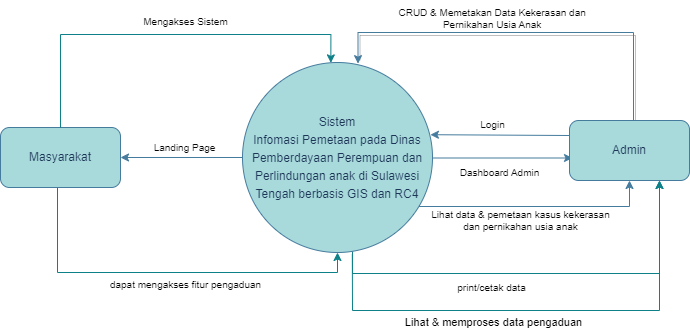

The diagram above was exported from draw.io. Its source (the exported page's mxGraphModel, read from the mxfile embedded in the PNG):
<mxGraphModel dx="1050" dy="557" grid="0" gridSize="10" guides="1" tooltips="1" connect="1" arrows="1" fold="1" page="1" pageScale="1" pageWidth="827" pageHeight="1169" background="#ffffff" math="0" shadow="0">
  <root>
    <mxCell id="0" />
    <mxCell id="1" parent="0" />
    <mxCell id="Vdmk2aWotAuTlD8q5Bfh-3" value="" style="edgeStyle=orthogonalEdgeStyle;rounded=0;orthogonalLoop=1;jettySize=auto;html=1;labelBackgroundColor=none;labelBorderColor=default;fontColor=default;strokeColor=#457B9D;entryX=0.025;entryY=0.625;entryDx=0;entryDy=0;entryPerimeter=0;" parent="1" target="Vdmk2aWotAuTlD8q5Bfh-2" edge="1">
      <mxGeometry relative="1" as="geometry">
        <mxPoint x="463" y="293" as="sourcePoint" />
        <mxPoint x="548" y="294" as="targetPoint" />
        <Array as="points">
          <mxPoint x="463" y="288" />
          <mxPoint x="527" y="288" />
        </Array>
      </mxGeometry>
    </mxCell>
    <mxCell id="Vdmk2aWotAuTlD8q5Bfh-5" value="" style="edgeStyle=orthogonalEdgeStyle;rounded=0;orthogonalLoop=1;jettySize=auto;html=1;labelBackgroundColor=none;labelBorderColor=default;fontColor=default;entryX=1;entryY=0.5;entryDx=0;entryDy=0;exitX=0;exitY=0.5;exitDx=0;exitDy=0;strokeColor=#457B9D;" parent="1" source="Vdmk2aWotAuTlD8q5Bfh-1" target="Vdmk2aWotAuTlD8q5Bfh-4" edge="1">
      <mxGeometry relative="1" as="geometry">
        <mxPoint x="354" y="293" as="sourcePoint" />
      </mxGeometry>
    </mxCell>
    <mxCell id="m0s7GRxJlw5u2uud8L26-8" style="edgeStyle=orthogonalEdgeStyle;rounded=0;orthogonalLoop=1;jettySize=auto;html=1;fontColor=default;labelBackgroundColor=none;strokeColor=#457B9D;entryX=0.5;entryY=1;entryDx=0;entryDy=0;" parent="1" source="Vdmk2aWotAuTlD8q5Bfh-1" target="Vdmk2aWotAuTlD8q5Bfh-2" edge="1">
      <mxGeometry relative="1" as="geometry">
        <mxPoint x="615.586181640625" y="311.44827165274785" as="targetPoint" />
        <Array as="points">
          <mxPoint x="736" y="364" />
        </Array>
      </mxGeometry>
    </mxCell>
    <mxCell id="tqhIPEjQZz-PP3k46ik1-10" style="edgeStyle=orthogonalEdgeStyle;rounded=0;orthogonalLoop=1;jettySize=auto;html=1;entryX=0.75;entryY=1;entryDx=0;entryDy=0;fillColor=#b0e3e6;strokeColor=#0e8088;" parent="1" source="Vdmk2aWotAuTlD8q5Bfh-1" target="Vdmk2aWotAuTlD8q5Bfh-2" edge="1">
      <mxGeometry relative="1" as="geometry">
        <Array as="points">
          <mxPoint x="459" y="431" />
          <mxPoint x="766" y="431" />
        </Array>
      </mxGeometry>
    </mxCell>
    <mxCell id="tqhIPEjQZz-PP3k46ik1-11" value="print/cetak data" style="edgeLabel;html=1;align=center;verticalAlign=middle;resizable=0;points=[];fontSize=10;fontColor=#050505;" parent="tqhIPEjQZz-PP3k46ik1-10" vertex="1" connectable="0">
      <mxGeometry x="-0.3271" relative="1" as="geometry">
        <mxPoint x="19" y="13" as="offset" />
      </mxGeometry>
    </mxCell>
    <mxCell id="Vdmk2aWotAuTlD8q5Bfh-1" value="&lt;p style=&quot;line-height: 150%;&quot; align=&quot;center&quot; class=&quot;MsoNormal&quot;&gt;Sistem&lt;br/&gt;Infomasi Pemetaan pada Dinas Pemberdayaan Perempuan dan Perlindungan anak di Sulawesi&lt;br/&gt;Tengah berbasis GIS dan RC4&lt;/p&gt;" style="ellipse;whiteSpace=wrap;html=1;aspect=fixed;labelBackgroundColor=none;fillColor=#A8DADC;strokeColor=#457B9D;fontColor=#1D3557;" parent="1" vertex="1">
      <mxGeometry x="349" y="220" width="190" height="190" as="geometry" />
    </mxCell>
    <mxCell id="Vdmk2aWotAuTlD8q5Bfh-6" style="edgeStyle=orthogonalEdgeStyle;rounded=0;orthogonalLoop=1;jettySize=auto;html=1;shadow=1;labelBackgroundColor=none;labelBorderColor=default;fontColor=default;strokeColor=#457B9D;entryX=0.608;entryY=0.006;entryDx=0;entryDy=0;entryPerimeter=0;" parent="1" source="Vdmk2aWotAuTlD8q5Bfh-2" target="Vdmk2aWotAuTlD8q5Bfh-1" edge="1">
      <mxGeometry relative="1" as="geometry">
        <Array as="points">
          <mxPoint x="740" y="190" />
          <mxPoint x="465" y="190" />
        </Array>
      </mxGeometry>
    </mxCell>
    <mxCell id="Vdmk2aWotAuTlD8q5Bfh-2" value="Admin" style="rounded=1;whiteSpace=wrap;html=1;labelBackgroundColor=none;fillColor=#A8DADC;strokeColor=#457B9D;fontColor=#1D3557;" parent="1" vertex="1">
      <mxGeometry x="676" y="278" width="120" height="60" as="geometry" />
    </mxCell>
    <mxCell id="tqhIPEjQZz-PP3k46ik1-8" style="edgeStyle=orthogonalEdgeStyle;rounded=0;orthogonalLoop=1;jettySize=auto;html=1;entryX=0.5;entryY=1;entryDx=0;entryDy=0;fillColor=#b0e3e6;strokeColor=#0e8088;" parent="1" source="Vdmk2aWotAuTlD8q5Bfh-4" target="Vdmk2aWotAuTlD8q5Bfh-1" edge="1">
      <mxGeometry relative="1" as="geometry">
        <Array as="points">
          <mxPoint x="164" y="430" />
          <mxPoint x="444" y="430" />
        </Array>
      </mxGeometry>
    </mxCell>
    <mxCell id="tqhIPEjQZz-PP3k46ik1-9" value="dapat mengakses fitur pengaduan" style="edgeLabel;html=1;align=center;verticalAlign=middle;resizable=0;points=[];fontSize=10;fontColor=#050505;" parent="tqhIPEjQZz-PP3k46ik1-8" vertex="1" connectable="0">
      <mxGeometry x="-0.1387" y="-1" relative="1" as="geometry">
        <mxPoint x="46" y="10" as="offset" />
      </mxGeometry>
    </mxCell>
    <mxCell id="Vdmk2aWotAuTlD8q5Bfh-4" value="Masyarakat" style="rounded=1;whiteSpace=wrap;html=1;labelBackgroundColor=none;fillColor=#A8DADC;strokeColor=#457B9D;fontColor=#1D3557;" parent="1" vertex="1">
      <mxGeometry x="107" y="285" width="120" height="60" as="geometry" />
    </mxCell>
    <mxCell id="Vdmk2aWotAuTlD8q5Bfh-7" value="CRUD &amp;amp; Memetakan Data Kekerasan dan&amp;nbsp;&lt;br style=&quot;font-size: 10px;&quot;&gt;Pernikahan Usia Anak&amp;nbsp;" style="text;html=1;align=center;verticalAlign=middle;resizable=0;points=[];autosize=1;strokeColor=none;fillColor=none;fontSize=10;labelBackgroundColor=none;labelBorderColor=none;fontColor=#050505;" parent="1" vertex="1">
      <mxGeometry x="495.5" y="158" width="208" height="36" as="geometry" />
    </mxCell>
    <mxCell id="m0s7GRxJlw5u2uud8L26-1" value="" style="endArrow=classic;html=1;rounded=0;fontColor=default;exitX=0;exitY=0.25;exitDx=0;exitDy=0;entryX=0.989;entryY=0.38;entryDx=0;entryDy=0;entryPerimeter=0;labelBackgroundColor=none;strokeColor=#457B9D;" parent="1" source="Vdmk2aWotAuTlD8q5Bfh-2" target="Vdmk2aWotAuTlD8q5Bfh-1" edge="1">
      <mxGeometry width="50" height="50" relative="1" as="geometry">
        <mxPoint x="549" y="265" as="sourcePoint" />
        <mxPoint x="463" y="263" as="targetPoint" />
        <Array as="points" />
      </mxGeometry>
    </mxCell>
    <mxCell id="m0s7GRxJlw5u2uud8L26-3" value="Login" style="text;html=1;align=center;verticalAlign=middle;resizable=0;points=[];autosize=1;strokeColor=none;fillColor=none;fontSize=10;labelBackgroundColor=none;labelBorderColor=none;fontColor=#050505;" parent="1" vertex="1">
      <mxGeometry x="578" y="270" width="42" height="24" as="geometry" />
    </mxCell>
    <mxCell id="m0s7GRxJlw5u2uud8L26-6" value="Dashboard Admin" style="text;html=1;align=center;verticalAlign=middle;resizable=0;points=[];autosize=1;strokeColor=none;fillColor=none;fontSize=10;labelBackgroundColor=none;labelBorderColor=none;fontColor=#050505;" parent="1" vertex="1">
      <mxGeometry x="557" y="318" width="98" height="24" as="geometry" />
    </mxCell>
    <mxCell id="m0s7GRxJlw5u2uud8L26-9" value="Lihat data &amp;amp; pemetaan kasus kekerasan &lt;br style=&quot;font-size: 10px;&quot;&gt;dan pernikahan usia anak" style="text;html=1;align=center;verticalAlign=middle;resizable=0;points=[];autosize=1;strokeColor=none;fillColor=none;fontSize=10;labelBackgroundColor=none;labelBorderColor=none;fontColor=#050505;" parent="1" vertex="1">
      <mxGeometry x="529" y="360" width="196" height="36" as="geometry" />
    </mxCell>
    <mxCell id="m0s7GRxJlw5u2uud8L26-10" value="Landing Page" style="text;html=1;align=center;verticalAlign=middle;resizable=0;points=[];autosize=1;strokeColor=none;fillColor=none;fontSize=10;labelBackgroundColor=none;labelBorderColor=none;fontColor=#050505;" parent="1" vertex="1">
      <mxGeometry x="251" y="293" width="80" height="24" as="geometry" />
    </mxCell>
    <mxCell id="m0s7GRxJlw5u2uud8L26-12" value="Mengakses Sistem" style="text;html=1;align=center;verticalAlign=middle;resizable=0;points=[];autosize=1;strokeColor=none;fillColor=none;fontSize=10;labelBackgroundColor=none;labelBorderColor=none;fontColor=#050505;" parent="1" vertex="1">
      <mxGeometry x="241" y="167" width="102" height="24" as="geometry" />
    </mxCell>
    <mxCell id="tqhIPEjQZz-PP3k46ik1-3" style="edgeStyle=orthogonalEdgeStyle;rounded=0;orthogonalLoop=1;jettySize=auto;html=1;entryX=0.465;entryY=0.002;entryDx=0;entryDy=0;entryPerimeter=0;fillColor=#b0e3e6;strokeColor=#0e8088;" parent="1" source="Vdmk2aWotAuTlD8q5Bfh-4" target="Vdmk2aWotAuTlD8q5Bfh-1" edge="1">
      <mxGeometry relative="1" as="geometry">
        <Array as="points">
          <mxPoint x="167" y="192" />
          <mxPoint x="437" y="192" />
        </Array>
      </mxGeometry>
    </mxCell>
    <mxCell id="dKplnKugHolFKMVx39fU-2" value="" style="endArrow=classic;html=1;rounded=0;exitX=0.578;exitY=1.012;exitDx=0;exitDy=0;exitPerimeter=0;entryX=0.75;entryY=1;entryDx=0;entryDy=0;fillColor=#b0e3e6;strokeColor=#0e8088;" edge="1" parent="1" source="Vdmk2aWotAuTlD8q5Bfh-1" target="Vdmk2aWotAuTlD8q5Bfh-2">
      <mxGeometry width="50" height="50" relative="1" as="geometry">
        <mxPoint x="387" y="315" as="sourcePoint" />
        <mxPoint x="437" y="265" as="targetPoint" />
        <Array as="points">
          <mxPoint x="459" y="468" />
          <mxPoint x="766" y="468" />
        </Array>
      </mxGeometry>
    </mxCell>
    <mxCell id="dKplnKugHolFKMVx39fU-3" value="Lihat &amp;amp; memproses data pengaduan" style="edgeLabel;html=1;align=center;verticalAlign=middle;resizable=0;points=[];" vertex="1" connectable="0" parent="dKplnKugHolFKMVx39fU-2">
      <mxGeometry x="-0.2307" y="1" relative="1" as="geometry">
        <mxPoint x="6" y="12" as="offset" />
      </mxGeometry>
    </mxCell>
  </root>
</mxGraphModel>